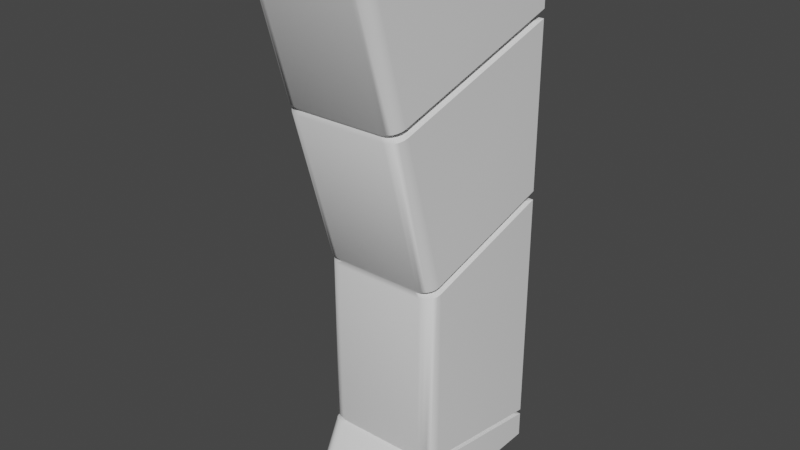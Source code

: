 # Source: Column_2.blend  (saved by Blender 2.82.7; exported with 4.5.12 LTS)
import bpy
from mathutils import Matrix  # noqa: F401  (used for matrix-valued properties, if any)

bpy.ops.wm.read_factory_settings(use_empty=True)
scene = bpy.context.scene
scene.name = 'Scene'

# ---- collections
col_collection = bpy.data.collections.new('Collection'); scene.collection.children.link(col_collection)
col_draft = bpy.data.collections.new('Draft'); scene.collection.children.link(col_draft)
col_final = bpy.data.collections.new('Final'); scene.collection.children.link(col_final)

# ---- node groups
ng_auto_smooth = bpy.data.node_groups.new('Auto Smooth', 'GeometryNodeTree')
_s = ng_auto_smooth.interface.new_socket(name='Geometry', in_out='OUTPUT', socket_type='NodeSocketGeometry')
_s = ng_auto_smooth.interface.new_socket(name='Geometry', in_out='INPUT', socket_type='NodeSocketGeometry')
_s = ng_auto_smooth.interface.new_socket(name='Angle', in_out='INPUT', socket_type='NodeSocketFloat')
_s.subtype = 'ANGLE'
_s.min_value = 0.0
_s.max_value = 3.142
ng_auto_smooth.is_modifier = True
_N = ng_auto_smooth.nodes; _L = ng_auto_smooth.links
n0 = _N.new('NodeGroupOutput'); n0.name = 'Group Output'; n0.location = (480, -100)
n1 = _N.new('NodeGroupInput'); n1.name = 'Group Input'; n1.location = (-420, -300)
n2 = _N.new('NodeGroupInput'); n2.name = 'Group Input.001'; n2.location = (-60, -100)
n3 = _N.new('GeometryNodeSetShadeSmooth'); n3.name = 'Set Shade Smooth'; n3.location = (120, -100)
n3.domain = 'EDGE'
n4 = _N.new('GeometryNodeSetShadeSmooth'); n4.name = 'Set Shade Smooth.001'; n4.location = (300, -100)
n5 = _N.new('GeometryNodeInputMeshEdgeAngle'); n5.name = 'Edge Angle'; n5.location = (-420, -220)
n6 = _N.new('GeometryNodeInputEdgeSmooth'); n6.name = 'Is Edge Smooth'; n6.location = (-60, -160)
n7 = _N.new('GeometryNodeInputShadeSmooth'); n7.name = 'Is Face Smooth'; n7.location = (-240, -340)
n8 = _N.new('FunctionNodeBooleanMath'); n8.name = 'Boolean Math'; n8.location = (-60, -220)
n9 = _N.new('FunctionNodeCompare'); n9.name = 'Compare'; n9.location = (-240, -180)
n9.operation = 'LESS_EQUAL'
_L.new(n5.outputs[0], n9.inputs[0])
_L.new(n4.outputs[0], n0.inputs[0])
_L.new(n1.outputs[1], n9.inputs[1])
_L.new(n9.outputs[0], n8.inputs[0])
_L.new(n7.outputs[0], n8.inputs[1])
_L.new(n2.outputs[0], n3.inputs[0])
_L.new(n6.outputs[0], n3.inputs[1])
_L.new(n3.outputs[0], n4.inputs[0])
_L.new(n8.outputs[0], n3.inputs[2])
n0.is_active_output = True

# ---- world
world_world = bpy.data.worlds.new('World'); scene.world = world_world
world_world.use_nodes = True; world_world.node_tree.nodes.clear()
_N = world_world.node_tree.nodes; _L = world_world.node_tree.links
n0 = _N.new('ShaderNodeOutputWorld'); n0.name = 'World Output'; n0.location = (300, 300)
n1 = _N.new('ShaderNodeBackground'); n1.name = 'Background'; n1.location = (10, 300)
n1.inputs[0].default_value = (0.05088, 0.05088, 0.05088, 1.0)
_L.new(n1.outputs[0], n0.inputs[0])
n0.is_active_output = True
world_world.color = (0.05088, 0.05088, 0.05088)
world_world.use_sun_shadow = False
world_world.sun_shadow_jitter_overblur = 0.0

# ---- meshes
me_cube_001 = bpy.data.meshes.new('Cube.001')
me_cube_001.from_pydata([(-1.0, -1.0, -1.0), (-1.0, -1.0, 1.0), (-1.0, 1.0, -1.0), (-1.0, 1.0, 1.0), (1.0, -1.0, -1.0), (1.0, -1.0, 1.0), (1.0, 1.0, -1.0), (1.0, 1.0, 1.0)], [], [(0, 1, 3, 2), (2, 3, 7, 6), (6, 7, 5, 4), (4, 5, 1, 0), (2, 6, 4, 0), (7, 3, 1, 5)])
_uv = me_cube_001.uv_layers.new(name='UVMap')
_uv.uv.foreach_set('vector', [0.375, 0.0, 0.625, 0.0, 0.625, 0.25, 0.375, 0.25, 0.375, 0.25, 0.625, 0.25, 0.625, 0.5, 0.375, 0.5, 0.375, 0.5, 0.625, 0.5, 0.625, 0.75, 0.375, 0.75, 0.375, 0.75, 0.625, 0.75, 0.625, 1.0, 0.375, 1.0, 0.125, 0.5, 0.375, 0.5, 0.375, 0.75, 0.125, 0.75, 0.625, 0.5, 0.875, 0.5, 0.875, 0.75, 0.625, 0.75])
me_cube_001.use_remesh_fix_poles = True
me_cube_001.use_remesh_preserve_attributes = False
me_cube_001.use_mirror_vertex_groups = False
me_cube_001.update()
me_cube_002 = bpy.data.meshes.new('Cube.002')
me_cube_002.from_pydata([(-1.0, -1.0, -1.0), (-1.0, -3.0, 6.0), (-1.0, 1.0, -1.0), (-1.0, 1.0, 6.0), (1.0, -1.0, -1.0), (1.0, -3.0, 6.0), (1.0, 1.0, -1.0), (1.0, 1.0, 6.0)], [], [(0, 1, 3, 2), (2, 3, 7, 6), (6, 7, 5, 4), (4, 5, 1, 0), (2, 6, 4, 0), (7, 3, 1, 5)])
_uv = me_cube_002.uv_layers.new(name='UVMap')
_uv.uv.foreach_set('vector', [0.375, 0.0, 0.625, 0.0, 0.625, 0.25, 0.375, 0.25, 0.375, 0.25, 0.625, 0.25, 0.625, 0.5, 0.375, 0.5, 0.375, 0.5, 0.625, 0.5, 0.625, 0.75, 0.375, 0.75, 0.375, 0.75, 0.625, 0.75, 0.625, 1.0, 0.375, 1.0, 0.125, 0.5, 0.375, 0.5, 0.375, 0.75, 0.125, 0.75, 0.625, 0.5, 0.875, 0.5, 0.875, 0.75, 0.625, 0.75])
me_cube_002.use_remesh_fix_poles = True
me_cube_002.use_remesh_preserve_attributes = False
me_cube_002.use_mirror_vertex_groups = False
me_cube_002.update()
me_cube_005 = bpy.data.meshes.new('Cube.005')
me_cube_005.from_pydata([(0.9554, -1.412, 0.7917), (0.9554, -1.45, 0.9247), (0.8588, -1.412, 0.8639), (0.8385, -1.493, 0.7688), (0.8385, -1.532, 0.9019), (0.7537, -1.486, 0.8434), (-0.7662, -1.544, 0.9057), (-0.7662, -1.506, 0.7726), (-0.6888, -1.498, 0.8467), (-1.0, 1.0, 1.49), (-1.0, 1.0, 1.633), (-0.899, 0.7728, 1.496), (-1.0, -1.282, 0.838), (-1.0, -1.32, 0.9707), (-0.899, -1.296, 0.9054), (-0.9554, -1.414, 0.7999), (-0.9554, -1.452, 0.9329), (-0.8588, -1.414, 0.8713), (-0.8385, -1.496, 0.776), (-0.8385, -1.534, 0.9091), (-0.7537, -1.488, 0.8498), (0.9886, -1.387, 0.9424), (0.9886, -1.349, 0.8095), (0.8887, -1.356, 0.8799), (0.9036, -1.499, 0.9107), (0.9036, -1.461, 0.7777), (0.8123, -1.457, 0.8513), (0.7662, -1.505, 0.766), (0.7662, -1.543, 0.8991), (0.6888, -1.496, 0.8408), (1.0, 1.0, 1.481), (1.0, 1.0, 1.624), (0.899, 0.7728, 1.488), (-0.9886, -1.389, 0.9509), (-0.9886, -1.351, 0.818), (-0.8887, -1.358, 0.8875), (-0.9036, -1.502, 0.9185), (-0.9036, -1.464, 0.7855), (-0.8123, -1.459, 0.8583), (1.0, -1.317, 0.9622), (1.0, -1.28, 0.8294), (0.899, -1.294, 0.8977), (-0.9, -1.91, 2.333), (-0.84, -1.95, 2.333), (-1.0, -1.71, 2.333), (-0.77, -1.96, 2.333), (0.84, -1.94, 2.333), (1.0, -1.71, 2.333), (-0.99, -1.79, 2.333), (0.77, -1.96, 2.333), (0.99, -1.79, 2.333), (1.0, 1.0, 2.333), (0.96, -1.86, 2.333), (-0.96, -1.86, 2.333), (-1.0, 1.0, 2.333), (0.9, -1.91, 2.333), (-1.0, 1.0, -12.67), (1.0, 1.0, -12.67), (-1.0, -2.757, -12.67), (-0.7662, -3.0, -12.67), (-0.9886, -2.832, -12.67), (-0.9554, -2.9, -12.67), (-0.9036, -2.954, -12.67), (-0.8385, -2.988, -12.67), (0.7662, -3.0, -12.67), (1.0, -2.757, -12.67), (0.8385, -2.988, -12.67), (0.9036, -2.954, -12.67), (0.9554, -2.9, -12.67), (0.9886, -2.832, -12.67), (0.9554, -1.412, -3.986), (0.9554, -1.45, -4.208), (0.8588, -1.412, -4.107), (0.8385, -1.493, -3.948), (0.8385, -1.532, -4.17), (0.7537, -1.486, -4.072), (-0.7662, -1.544, -4.176), (-0.7662, -1.506, -3.954), (-0.6888, -1.498, -4.078), (-1.0, 1.0, -5.15), (-1.0, 1.0, -5.389), (-0.899, 0.7728, -5.161), (-1.0, -1.282, -4.063), (-1.0, -1.32, -4.285), (-0.899, -1.296, -4.176), (-0.9554, -1.414, -4.0), (-0.9554, -1.452, -4.221), (-0.8588, -1.414, -4.119), (-0.8385, -1.496, -3.96), (-0.8385, -1.534, -4.182), (-0.7537, -1.488, -4.083), (0.9886, -1.387, -4.237), (0.9886, -1.349, -4.016), (0.8887, -1.356, -4.133), (0.9036, -1.499, -4.185), (0.9036, -1.461, -3.963), (0.8123, -1.457, -4.086), (0.7662, -1.505, -3.943), (0.7662, -1.543, -4.165), (0.6888, -1.496, -4.068), (1.0, 1.0, -5.135), (1.0, 1.0, -5.374), (0.899, 0.7728, -5.147), (-0.9886, -1.389, -4.251), (-0.9886, -1.351, -4.03), (-0.8887, -1.358, -4.146), (-0.9036, -1.502, -4.197), (-0.9036, -1.464, -3.976), (-0.8123, -1.459, -4.097), (1.0, -1.317, -4.27), (1.0, -1.28, -4.049), (0.899, -1.294, -4.163), (0.9554, -2.168, -8.399), (0.9554, -2.206, -8.621), (0.8588, -2.163, -8.521), (0.8385, -2.25, -8.36), (0.8385, -2.288, -8.581), (0.7537, -2.236, -8.486), (-0.9036, -2.254, -8.587), (-0.9036, -2.216, -8.365), (-0.8123, -2.206, -8.49), (-0.8385, -2.286, -8.572), (-0.8385, -2.248, -8.35), (-0.7537, -2.235, -8.477), (-0.7662, -2.259, -8.345), (-0.7662, -2.297, -8.567), (-0.6888, -2.245, -8.473), (0.9886, -2.144, -8.651), (0.9886, -2.106, -8.429), (0.8887, -2.107, -8.548), (0.9036, -2.256, -8.597), (0.9036, -2.218, -8.375), (0.8123, -2.207, -8.5), (0.7662, -2.299, -8.576), (0.7662, -2.261, -8.354), (0.6888, -2.246, -8.48), (-1.0, 1.0, -9.896), (-1.0, 1.0, -10.14), (-0.899, 0.7024, -9.875), (1.0, 1.0, -9.909), (1.0, 1.0, -10.15), (0.899, 0.7024, -9.886), (-1.0, -2.072, -8.673), (-1.0, -2.034, -8.451), (-0.899, -2.042, -8.568), (-0.9886, -2.142, -8.64), (-0.9886, -2.104, -8.418), (-0.8887, -2.105, -8.538), (-0.9554, -2.166, -8.388), (-0.9554, -2.204, -8.61), (-0.8588, -2.161, -8.511), (1.0, -2.036, -8.463), (1.0, -2.074, -8.684), (0.899, -2.044, -8.578)], [], [(6, 28, 49, 45), (10, 13, 44, 54), (31, 10, 54, 51), (39, 31, 51, 47), (19, 6, 45, 43), (36, 19, 43, 42), (33, 16, 53, 48), (16, 36, 42, 53), (13, 33, 48, 44), (110, 100, 30, 40), (79, 82, 12, 9), (85, 107, 37, 15), (107, 88, 18, 37), (73, 3, 27, 97), (104, 85, 15, 34), (82, 104, 34, 12), (95, 25, 3, 73), (92, 22, 0, 70), (70, 0, 25, 95), (110, 40, 22, 92), (88, 77, 7, 18), (7, 27, 29, 8), (8, 29, 28, 6), (40, 30, 32, 41), (41, 32, 31, 39), (37, 18, 20, 38), (38, 20, 19, 36), (34, 15, 17, 35), (35, 17, 16, 33), (27, 3, 5, 29), (29, 5, 4, 28), (25, 0, 2, 26), (26, 2, 1, 24), (22, 40, 41, 23), (23, 41, 39, 21), (10, 31, 32, 11), (11, 32, 30, 9), (13, 10, 11, 14), (14, 11, 9, 12), (18, 7, 8, 20), (20, 8, 6, 19), (15, 37, 38, 17), (17, 38, 36, 16), (12, 34, 35, 14), (14, 35, 33, 13), (3, 25, 26, 5), (5, 26, 24, 4), (0, 22, 23, 2), (2, 23, 21, 1), (45, 49, 46, 55, 52, 50, 47, 51, 54, 44, 48, 53, 42, 43), (7, 77, 97, 27), (50, 52, 1, 21), (46, 49, 28, 4), (47, 50, 21, 39), (55, 46, 4, 24), (52, 55, 24, 1), (76, 124, 134, 98), (80, 136, 143, 83), (57, 65, 69, 68, 67, 66, 64, 59, 63, 62, 61, 60, 58, 56), (101, 139, 136, 80), (109, 151, 139, 101), (89, 122, 124, 76), (106, 119, 122, 89), (103, 146, 148, 86), (86, 148, 119, 106), (83, 143, 146, 103), (149, 61, 62, 118), (64, 66, 116, 133), (66, 67, 130, 116), (67, 68, 113, 130), (137, 56, 58, 142), (68, 69, 127, 113), (131, 94, 74, 115), (128, 91, 71, 112), (151, 109, 91, 128), (142, 58, 60, 145), (152, 65, 57, 140), (125, 59, 64, 133), (145, 60, 61, 149), (115, 74, 98, 134), (112, 71, 94, 131), (69, 65, 152, 127), (121, 63, 59, 125), (140, 57, 56, 137), (118, 62, 63, 121), (77, 78, 99, 97), (78, 76, 98, 99), (110, 111, 102, 100), (111, 109, 101, 102), (107, 108, 90, 88), (108, 106, 89, 90), (104, 105, 87, 85), (105, 103, 86, 87), (97, 99, 75, 73), (99, 98, 74, 75), (95, 96, 72, 70), (96, 94, 71, 72), (92, 93, 111, 110), (93, 91, 109, 111), (80, 81, 102, 101), (81, 79, 100, 102), (83, 84, 81, 80), (84, 82, 79, 81), (88, 90, 78, 77), (90, 89, 76, 78), (85, 87, 108, 107), (87, 86, 106, 108), (82, 84, 105, 104), (84, 83, 103, 105), (73, 75, 96, 95), (75, 74, 94, 96), (70, 72, 93, 92), (72, 71, 91, 93), (134, 135, 117, 115), (135, 133, 116, 117), (131, 132, 114, 112), (132, 130, 113, 114), (128, 129, 153, 151), (129, 127, 152, 153), (151, 153, 141, 139), (153, 152, 140, 141), (146, 147, 150, 148), (147, 145, 149, 150), (137, 138, 141, 140), (138, 136, 139, 141), (122, 123, 126, 124), (123, 121, 125, 126), (143, 144, 147, 146), (144, 142, 145, 147), (115, 117, 132, 131), (117, 116, 130, 132), (112, 114, 129, 128), (114, 113, 127, 129), (124, 126, 135, 134), (126, 125, 133, 135), (119, 120, 123, 122), (120, 118, 121, 123), (142, 144, 138, 137), (144, 143, 136, 138), (148, 150, 120, 119), (150, 149, 118, 120), (100, 79, 9, 30)])
me_cube_005.polygons.foreach_set('use_smooth', [True] * 142)
_uv = me_cube_005.uv_layers.new(name='UVMap')
_uv.uv.foreach_set('vector', [0.6294, 0.09539, 0.5281, 0.09569, 0.5284, 3.926e-06, 0.6303, 0.0001452, 0.9537, 0.1914, 0.9098, 0.03982, 1.0, 0.0144, 1.0, 0.1914, 0.9064, 0.3247, 0.907, 0.1914, 0.9533, 0.1914, 0.9533, 0.3247, 0.6452, 0.8964, 0.689, 0.745, 0.7359, 0.745, 0.7359, 0.922, 0.6342, 0.09517, 0.6294, 0.09539, 0.6303, 0.0001452, 0.6349, 0.0001532, 0.6385, 0.09455, 0.6342, 0.09517, 0.6349, 0.0001532, 0.6388, 0.0001651, 0.9085, 0.03513, 0.9074, 0.0306, 1.0, 0.004068, 1.0, 0.009041, 0.9074, 0.0306, 0.9064, 0.02666, 1.0, 0.0, 1.0, 0.004068, 0.9098, 0.03982, 0.9085, 0.03513, 1.0, 0.009041, 1.0, 0.0144, 0.3673, 0.5746, 0.515, 0.5023, 0.515, 0.9433, 0.3673, 0.8998, 0.2575, 0.4427, 0.1096, 0.3703, 0.1096, 0.04358, 0.2575, 0.0, 0.1005, 0.3661, 0.09656, 0.3645, 0.09656, 0.04706, 0.1005, 0.04611, 0.638, 0.4208, 0.6337, 0.4198, 0.6342, 0.104, 0.6384, 0.1034, 0.5228, 0.4188, 0.5232, 0.1044, 0.528, 0.1046, 0.5276, 0.4185, 0.105, 0.3681, 0.1005, 0.3661, 0.1005, 0.04611, 0.105, 0.04491, 0.1096, 0.3703, 0.105, 0.3681, 0.105, 0.04491, 0.1096, 0.04358, 0.5185, 0.4198, 0.5189, 0.1038, 0.5232, 0.1044, 0.5228, 0.4188, 0.3626, 0.5768, 0.3626, 0.8985, 0.3581, 0.8973, 0.3581, 0.5788, 0.3581, 0.5788, 0.3581, 0.8973, 0.3542, 0.8964, 0.3542, 0.5803, 0.3673, 0.5746, 0.3673, 0.8998, 0.3626, 0.8985, 0.3626, 0.5768, 0.6337, 0.4198, 0.629, 0.4194, 0.6294, 0.1043, 0.6342, 0.104, 0.6294, 0.1043, 0.528, 0.1046, 0.5331, 0.09959, 0.6243, 0.09932, 0.6243, 0.09932, 0.5331, 0.09959, 0.5281, 0.09569, 0.6294, 0.09539, 0.9064, 0.8111, 0.9064, 0.9624, 0.8997, 0.9472, 0.8997, 0.8101, 0.7808, 0.4807, 0.7808, 0.6182, 0.7741, 0.6333, 0.7741, 0.479, 0.6384, 0.1034, 0.6342, 0.104, 0.6286, 0.09912, 0.6324, 0.09857, 0.894, 0.4697, 0.8901, 0.4678, 0.8957, 0.4647, 0.9, 0.4668, 0.7749, 0.8064, 0.7771, 0.8022, 0.7834, 0.8021, 0.7815, 0.8059, 0.899, 0.4764, 0.8971, 0.4727, 0.9035, 0.4701, 0.9057, 0.4743, 0.528, 0.1046, 0.5232, 0.1044, 0.5288, 0.09941, 0.5331, 0.09959, 0.7947, 0.4672, 0.7904, 0.4679, 0.7848, 0.4648, 0.7896, 0.4641, 0.5189, 0.1038, 0.5154, 0.1028, 0.5218, 0.09805, 0.5249, 0.09888, 0.7865, 0.4698, 0.7834, 0.4727, 0.7771, 0.4702, 0.7805, 0.4669, 0.9057, 0.8065, 0.9064, 0.8111, 0.8997, 0.8101, 0.899, 0.8059, 0.7815, 0.4765, 0.7808, 0.4807, 0.7741, 0.479, 0.7749, 0.4744, 0.9064, 0.6334, 0.7741, 0.6333, 0.7808, 0.6182, 0.8997, 0.6183, 0.7808, 0.9473, 0.8997, 0.9472, 0.9064, 0.9624, 0.7741, 0.9625, 0.9064, 0.4789, 0.9064, 0.6334, 0.8997, 0.6183, 0.8997, 0.4806, 0.7808, 0.81, 0.7808, 0.9473, 0.7741, 0.9625, 0.7741, 0.811, 0.6342, 0.104, 0.6294, 0.1043, 0.6243, 0.09932, 0.6286, 0.09912, 0.8901, 0.4678, 0.8858, 0.4671, 0.8909, 0.464, 0.8957, 0.4647, 0.6418, 0.1025, 0.6384, 0.1034, 0.6324, 0.09857, 0.6354, 0.09771, 0.8971, 0.4727, 0.894, 0.4697, 0.9, 0.4668, 0.9035, 0.4701, 0.7741, 0.811, 0.7749, 0.8064, 0.7815, 0.8059, 0.7808, 0.81, 0.8997, 0.4806, 0.899, 0.4764, 0.9057, 0.4743, 0.9064, 0.4789, 0.5232, 0.1044, 0.5189, 0.1038, 0.5249, 0.09888, 0.5288, 0.09941, 0.7904, 0.4679, 0.7865, 0.4698, 0.7805, 0.4669, 0.7848, 0.4648, 0.9035, 0.8023, 0.9057, 0.8065, 0.899, 0.8059, 0.8971, 0.8022, 0.7834, 0.4727, 0.7815, 0.4765, 0.7749, 0.4744, 0.7771, 0.4702, 0.7893, 0.2667, 0.8912, 0.2667, 0.8958, 0.268, 0.8998, 0.27, 0.9038, 0.2733, 0.9057, 0.278, 0.9064, 0.2833, 0.9064, 0.464, 0.7741, 0.464, 0.7741, 0.2833, 0.7748, 0.278, 0.7768, 0.2733, 0.7807, 0.27, 0.7847, 0.2673, 0.6294, 0.1043, 0.629, 0.4194, 0.5276, 0.4185, 0.528, 0.1046, 0.7359, 0.9274, 0.7359, 0.9323, 0.6427, 0.9057, 0.6439, 0.9011, 0.5238, 6.994e-07, 0.5284, 3.926e-06, 0.5281, 0.09569, 0.5233, 0.09549, 0.7359, 0.922, 0.7359, 0.9274, 0.6439, 0.9011, 0.6452, 0.8964, 0.5198, 0.0, 0.5238, 6.994e-07, 0.5233, 0.09549, 0.519, 0.0949, 0.7359, 0.9323, 0.7359, 0.9364, 0.6418, 0.9096, 0.6427, 0.9057, 0.629, 0.4342, 0.6294, 0.712, 0.528, 0.7124, 0.5276, 0.4333, 0.2575, 0.4586, 0.2575, 0.7591, 0.06086, 0.6629, 0.1072, 0.3851, 0.7741, 0.2667, 0.7741, 0.01621, 0.7749, 0.0112, 0.7771, 0.006682, 0.7805, 0.003096, 0.7848, 0.0007933, 0.7896, 0.0, 0.8909, 1.001e-06, 0.8957, 0.0007944, 0.9, 0.003097, 0.9035, 0.006683, 0.9057, 0.0112, 0.9064, 0.01621, 0.9064, 0.2667, 0.7741, 0.4427, 0.7741, 0.745, 0.6418, 0.7442, 0.6418, 0.4437, 0.3648, 0.5598, 0.3182, 0.2803, 0.515, 0.184, 0.515, 0.4864, 0.6338, 0.4346, 0.6342, 0.7123, 0.6294, 0.712, 0.629, 0.4342, 0.638, 0.4356, 0.6384, 0.7133, 0.6342, 0.7123, 0.6338, 0.4346, 0.1025, 0.3829, 0.05621, 0.6607, 0.0517, 0.6587, 0.098, 0.3809, 0.098, 0.3809, 0.0517, 0.6587, 0.04779, 0.6571, 0.09409, 0.3793, 0.1072, 0.3851, 0.06086, 0.6629, 0.05621, 0.6607, 0.1025, 0.3829, 0.04924, 0.6735, 0.004172, 0.9439, 0.0, 0.9439, 0.04533, 0.6719, 0.5285, 0.9998, 0.5237, 0.9998, 0.5233, 0.7276, 0.5281, 0.7272, 0.5237, 0.9998, 0.5193, 0.9998, 0.5189, 0.7286, 0.5233, 0.7276, 0.2575, 1.342e-05, 0.2617, 4.26e-06, 0.3066, 0.2698, 0.3027, 0.2714, 0.2575, 0.775, 0.2575, 0.9438, 0.01403, 0.944, 0.0584, 0.6776, 0.2617, 4.26e-06, 0.2665, 0.0, 0.3111, 0.2678, 0.3066, 0.2698, 0.5189, 0.7139, 0.5185, 0.4346, 0.5228, 0.4336, 0.5233, 0.7128, 0.3136, 0.2825, 0.3602, 0.562, 0.3556, 0.564, 0.3091, 0.2845, 0.3182, 0.2803, 0.3648, 0.5598, 0.3602, 0.562, 0.3136, 0.2825, 0.0584, 0.6776, 0.01403, 0.944, 0.009005, 0.944, 0.05375, 0.6755, 0.3158, 0.2655, 0.2715, 8.901e-07, 0.515, 0.0001718, 0.515, 0.1681, 0.6294, 0.7268, 0.6298, 1.0, 0.5285, 0.9998, 0.5281, 0.7272, 0.05375, 0.6755, 0.009005, 0.944, 0.004172, 0.9439, 0.04924, 0.6735, 0.5233, 0.7128, 0.5228, 0.4336, 0.5276, 0.4333, 0.528, 0.7124, 0.3091, 0.2845, 0.3556, 0.564, 0.3517, 0.5656, 0.3052, 0.2861, 0.2665, 0.0, 0.2715, 8.901e-07, 0.3158, 0.2655, 0.3111, 0.2678, 0.6342, 0.7271, 0.6346, 1.0, 0.6298, 1.0, 0.6294, 0.7268, 0.9064, 0.6342, 0.9064, 0.8021, 0.7741, 0.8021, 0.7741, 0.6334, 0.6385, 0.7281, 0.6389, 1.0, 0.6346, 1.0, 0.6342, 0.7271, 0.629, 0.4194, 0.6238, 0.4276, 0.5327, 0.4268, 0.5276, 0.4185, 0.6238, 0.4276, 0.629, 0.4342, 0.5276, 0.4333, 0.5327, 0.4268, 0.3673, 0.5746, 0.365, 0.567, 0.4989, 0.5015, 0.515, 0.5023, 0.365, 0.567, 0.3648, 0.5598, 0.515, 0.4864, 0.4989, 0.5015, 0.638, 0.4208, 0.632, 0.4289, 0.6281, 0.428, 0.6337, 0.4198, 0.748, 0.8826, 0.7423, 0.886, 0.743, 0.8812, 0.7486, 0.8783, 0.105, 0.3681, 0.1032, 0.3758, 0.09915, 0.374, 0.1005, 0.3661, 0.1032, 0.3758, 0.1025, 0.3829, 0.098, 0.3809, 0.09915, 0.374, 0.5276, 0.4185, 0.5327, 0.4268, 0.5284, 0.4271, 0.5228, 0.4188, 0.5327, 0.4268, 0.5276, 0.4333, 0.5228, 0.4336, 0.5284, 0.4271, 0.5185, 0.4198, 0.5245, 0.428, 0.5214, 0.4294, 0.515, 0.4214, 0.7416, 0.8865, 0.7359, 0.8831, 0.7366, 0.8783, 0.7423, 0.8822, 0.3626, 0.5768, 0.3608, 0.569, 0.365, 0.567, 0.3673, 0.5746, 0.3608, 0.569, 0.3602, 0.562, 0.3648, 0.5598, 0.365, 0.567, 0.7711, 0.8783, 0.7559, 0.8716, 0.7559, 0.7518, 0.7711, 0.745, 0.9214, 0.5906, 0.9064, 0.5973, 0.9064, 0.464, 0.9214, 0.4707, 0.1072, 0.3851, 0.1074, 0.3778, 0.2414, 0.4434, 0.2575, 0.4586, 0.1074, 0.3778, 0.1096, 0.3703, 0.2575, 0.4427, 0.2414, 0.4434, 0.6337, 0.4198, 0.6281, 0.428, 0.6238, 0.4276, 0.629, 0.4194, 0.6281, 0.428, 0.6338, 0.4346, 0.629, 0.4342, 0.6238, 0.4276, 0.6414, 0.4225, 0.635, 0.4304, 0.632, 0.4289, 0.638, 0.4208, 0.7486, 0.8869, 0.743, 0.8908, 0.7423, 0.886, 0.748, 0.8826, 0.1096, 0.3703, 0.1074, 0.3778, 0.1032, 0.3758, 0.105, 0.3681, 0.1074, 0.3778, 0.1072, 0.3851, 0.1025, 0.3829, 0.1032, 0.3758, 0.5228, 0.4188, 0.5284, 0.4271, 0.5245, 0.428, 0.5185, 0.4198, 0.7423, 0.8908, 0.7366, 0.8879, 0.7359, 0.8831, 0.7416, 0.8865, 0.3581, 0.5788, 0.3568, 0.5708, 0.3608, 0.569, 0.3626, 0.5768, 0.3568, 0.5708, 0.3556, 0.564, 0.3602, 0.562, 0.3608, 0.569, 0.528, 0.7124, 0.5331, 0.7209, 0.5288, 0.7212, 0.5233, 0.7128, 0.5331, 0.7209, 0.5281, 0.7272, 0.5233, 0.7276, 0.5288, 0.7212, 0.5189, 0.7139, 0.5249, 0.7222, 0.5218, 0.7236, 0.5154, 0.7155, 0.7696, 0.8863, 0.7636, 0.8831, 0.7643, 0.8783, 0.7703, 0.882, 0.3136, 0.2825, 0.3122, 0.2746, 0.3164, 0.2726, 0.3182, 0.2803, 0.3122, 0.2746, 0.3111, 0.2678, 0.3158, 0.2655, 0.3164, 0.2726, 0.3182, 0.2803, 0.3164, 0.2726, 0.4944, 0.1856, 0.515, 0.184, 0.3164, 0.2726, 0.3158, 0.2655, 0.515, 0.1681, 0.4944, 0.1856, 0.05621, 0.6607, 0.05481, 0.6687, 0.05076, 0.6669, 0.0517, 0.6587, 0.7636, 0.8909, 0.7573, 0.894, 0.7559, 0.8895, 0.7623, 0.8868, 0.7559, 0.8783, 0.7359, 0.8716, 0.7359, 0.7518, 0.7559, 0.745, 0.9064, 0.3315, 0.9261, 0.3247, 0.9261, 0.4581, 0.9064, 0.4513, 0.6342, 0.7123, 0.6285, 0.7208, 0.6243, 0.7205, 0.6294, 0.712, 0.6285, 0.7208, 0.6342, 0.7271, 0.6294, 0.7268, 0.6243, 0.7205, 0.06086, 0.6629, 0.05899, 0.6706, 0.05481, 0.6687, 0.05621, 0.6607, 0.05899, 0.6706, 0.0584, 0.6776, 0.05375, 0.6755, 0.05481, 0.6687, 0.5233, 0.7128, 0.5288, 0.7212, 0.5249, 0.7222, 0.5189, 0.7139, 0.7703, 0.8906, 0.7643, 0.8879, 0.7636, 0.8831, 0.7696, 0.8863, 0.3091, 0.2845, 0.3082, 0.2764, 0.3122, 0.2746, 0.3136, 0.2825, 0.3082, 0.2764, 0.3066, 0.2698, 0.3111, 0.2678, 0.3122, 0.2746, 0.6294, 0.712, 0.6243, 0.7205, 0.5331, 0.7209, 0.528, 0.7124, 0.6243, 0.7205, 0.6294, 0.7268, 0.5281, 0.7272, 0.5331, 0.7209, 0.6384, 0.7133, 0.6324, 0.7217, 0.6285, 0.7208, 0.6342, 0.7123, 0.7623, 0.8825, 0.7559, 0.8847, 0.7573, 0.8801, 0.7636, 0.8783, 0.0584, 0.6776, 0.05899, 0.6706, 0.2369, 0.7576, 0.2575, 0.775, 0.05899, 0.6706, 0.06086, 0.6629, 0.2575, 0.7591, 0.2369, 0.7576, 0.6418, 0.7149, 0.6354, 0.7231, 0.6324, 0.7217, 0.6384, 0.7133, 0.7623, 0.8868, 0.7559, 0.8895, 0.7559, 0.8847, 0.7623, 0.8825, 0.6418, 0.001029, 0.7741, 0.0, 0.7741, 0.4427, 0.6418, 0.4421])
me_cube_005.use_remesh_fix_poles = True
me_cube_005.use_remesh_preserve_attributes = False
me_cube_005.use_mirror_vertex_groups = False
me_cube_005.update()

# ---- objects
ob_cube = bpy.data.objects.new('Cube', me_cube_001)
ob_cube_001 = bpy.data.objects.new('Cube.001', me_cube_002)
ob_cube_003 = bpy.data.objects.new('Cube.003', me_cube_005)

# ---- transforms, parenting, visibility, modifiers, constraints
ob_cube.location = (0.0, -1.0, 1.0)
ob_cube.hide_render = True
ob_cube.display_type = 'WIRE'
ob_cube.lineart.crease_threshold = 0.0
ob_cube_001.location = (0.0, -1.0, 3.0)
ob_cube_001.hide_render = True
ob_cube_001.display_type = 'WIRE'
ob_cube_001.lineart.crease_threshold = 0.0
ob_cube_003.location = (0.0, -1.0, 1.4)
ob_cube_003.scale = (1.0, 1.0, -0.6)
ob_cube_003.lineart.crease_threshold = 0.0
_m = ob_cube_003.modifiers.new('Auto Smooth', 'NODES')
_m.node_group = ng_auto_smooth
_gi = [s.identifier for s in ng_auto_smooth.interface.items_tree if s.item_type == 'SOCKET' and s.in_out == 'INPUT']
_m[_gi[1]] = 0.5236  # Angle

# ---- collection membership
col_draft.objects.link(ob_cube)
col_draft.objects.link(ob_cube_001)
col_final.objects.link(ob_cube_003)

# ---- scene / render settings (as saved in the file)
scene.frame_start = 1; scene.frame_end = 250; scene.frame_set(1)
scene.render.engine = 'BLENDER_EEVEE_NEXT'
scene.cycles.use_denoising = False
scene.cycles.samples = 128
scene.cycles.sampling_pattern = 'TABULATED_SOBOL'
scene.cycles.use_adaptive_sampling = False
scene.cycles.use_light_tree = False
scene.view_settings.view_transform = 'Filmic'
bpy.context.view_layer.update()

# ---- added for rendering (the .blend has no active camera and no usable light): camera, sun
cam_auto = bpy.data.cameras.new('AutoCamera')
cam_auto.lens = 50.0
cam_auto.sensor_width = 36.0
cam_auto.clip_end = 1000.0
ob_auto_camera = bpy.data.objects.new('AutoCamera', cam_auto)
scene.collection.objects.link(ob_auto_camera)
ob_auto_camera.location = (9.29839, -13.1581, 11.9387)
ob_auto_camera.rotation_euler = (1.09748, -7.21219e-08, 0.694738)
scene.camera = ob_auto_camera
light_auto_sun = bpy.data.lights.new('AutoSun', 'SUN')
light_auto_sun.energy = 3.0
light_auto_sun.angle = 0.0523599
ob_auto_sun = bpy.data.objects.new('AutoSun', light_auto_sun)
scene.collection.objects.link(ob_auto_sun)
ob_auto_sun.rotation_euler = (0.872665, 0.174533, 0.523599)
bpy.context.view_layer.update()
